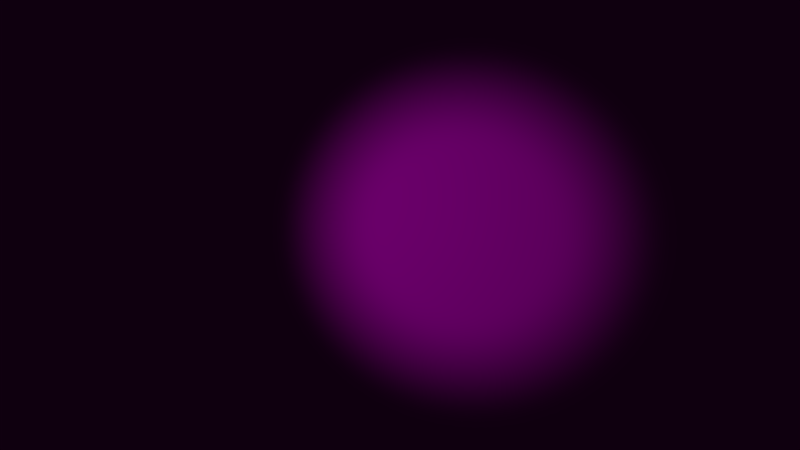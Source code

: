 # Source: la-weltall-shot1.blend  (saved by Blender 2.76.0; exported with 4.5.12 LTS)
import bpy
from mathutils import Matrix  # noqa: F401  (used for matrix-valued properties, if any)

bpy.ops.wm.read_factory_settings(use_empty=True)
scene = bpy.context.scene
scene.name = 'Scene'

# ---- collections
col_collection_1 = bpy.data.collections.new('Collection 1'); scene.collection.children.link(col_collection_1)
col_schiff = bpy.data.collections.new('schiff')  # instanced only; not linked into the scene
col_earth = bpy.data.collections.new('earth')  # instanced only; not linked into the scene

# ---- images (referenced by path relative to the original .blend; pixels are not part of the script)
import os
ASSET_DIR = os.environ.get("B2B_ASSET_DIR", "")  # directory of the original .blend (textures are referenced by path, not embedded)
HERE = os.path.dirname(os.path.abspath(__file__))  # packed textures are extracted next to this script under _unpacked/

def load_image(name, relpath, width, height, colorspace="sRGB"):
    """Load a texture the original file referenced (path relative to the .blend, or extracted next to this script)."""
    p = next((c for c in (os.path.join(HERE, relpath), os.path.join(ASSET_DIR, relpath)) if relpath and os.path.exists(c)), "")
    if p:
        img = bpy.data.images.load(p, check_existing=True)
        img.name = name
    else:  # same state as the original file: an image datablock whose file is absent (Cycles renders it pink)
        img = bpy.data.images.new(name, width, height)
        img.source = "FILE"
        img.filepath = "//" + (relpath or name)
    img.colorspace_settings.name = colorspace
    return img
img_space_jpg = load_image('Space.jpg', 'Space.jpg', 1024, 1024, 'sRGB')

# ---- materials (node trees are filled in below, after node groups)
mat_material_004 = bpy.data.materials.new('Material.004')
mat_material_004.alpha_threshold = 0.0
mat_material_004.preview_render_type = 'FLAT'
mat_material_004.roughness = 0.5

# ---- material node trees
mat_material_004.use_nodes = True; mat_material_004.node_tree.nodes.clear()
_N = mat_material_004.node_tree.nodes; _L = mat_material_004.node_tree.links
n0 = _N.new('ShaderNodeOutputMaterial'); n0.name = 'Material Output'; n0.location = (300, 300)
n1 = _N.new('ShaderNodeBsdfDiffuse'); n1.name = 'Diffuse BSDF'; n1.location = (10, 300)
n2 = _N.new('ShaderNodeTexImage'); n2.name = 'Image Texture'; n2.location = (-190, 300)
n2.width = 140
n2.image = img_space_jpg
_L.new(n1.outputs[0], n0.inputs[0])
_L.new(n2.outputs[0], n1.inputs[0])
n0.is_active_output = True

# ---- world
world_world = bpy.data.worlds.new('World'); scene.world = world_world
world_world.color = (0.004896, 0.004896, 0.004896)
world_world.use_sun_shadow = False
world_world.sun_shadow_jitter_overblur = 0.0
world_world.cycles.sampling_method = 'MANUAL'
world_world.cycles.sample_map_resolution = 256

# ---- cameras
cam_camera = bpy.data.cameras.new('Camera')
cam_camera.clip_end = 100.0
cam_camera.lens = 20.2
cam_camera.sensor_width = 32.0
cam_camera.sensor_height = 18.0
cam_camera.display_size = 2.0
cam_camera.dof.focus_distance = 0.0

# ---- lights
light_sun = bpy.data.lights.new('Sun', 'SPOT')
light_sun.transmission_factor = 0.0
light_sun.energy = 965.1
light_sun.shadow_buffer_clip_start = 0.5
light_sun.shadow_soft_size = 1.272
light_sun.shadow_maximum_resolution = 0.006
light_sun.use_absolute_resolution = True
light_sun.spot_blend = 0.4857
light_sun.spot_size = 0.6615
light_sun.cycles.use_multiple_importance_sampling = False

# ---- meshes
me_plane = bpy.data.meshes.new('Plane')
me_plane.from_pydata([(-1.0, -1.0, 0.0), (1.0, -1.0, 0.0), (-1.0, 1.0, 0.0), (1.0, 1.0, 0.0)], [], [(0, 1, 3, 2)])
me_plane.polygons.foreach_set('use_smooth', [True] * 1)
_uv = me_plane.uv_layers.new(name='UVMap')
_uv.uv.foreach_set('vector', [0.3369, 0.6786, 0.3369, 0.219, 0.6082, 0.2772, 0.6082, 0.6416])
me_plane.materials.append(mat_material_004)
me_plane.use_remesh_preserve_volume = False
me_plane.use_remesh_preserve_attributes = False
me_plane.use_mirror_vertex_groups = False
me_plane.update()

# ---- objects
ob_schiff = bpy.data.objects.new('schiff', None)
ob_earth = bpy.data.objects.new('earth', None)
ob_sun = bpy.data.objects.new('Sun', light_sun)
ob_plane_001 = bpy.data.objects.new('Plane.001', me_plane)
ob_camera = bpy.data.objects.new('Camera', cam_camera)

# ---- transforms, parenting, visibility, modifiers, constraints
ob_schiff.location = (3.451, -2.009, 0.6025)
ob_schiff.rotation_euler = (0.0, 0.0, -1.047)
ob_schiff.empty_image_offset = (0.0, 0.0)
ob_schiff.show_instancer_for_render = False
ob_schiff.instance_type = 'COLLECTION'
ob_schiff.lineart.crease_threshold = 0.0
ob_earth.location = (0.0, 0.0, 0.0)
ob_earth.rotation_euler = (0.0, 0.0, 0.7453)
ob_earth.empty_image_offset = (0.0, 0.0)
ob_earth.show_instancer_for_render = False
ob_earth.instance_type = 'COLLECTION'
ob_earth.lineart.crease_threshold = 0.0
ob_sun.location = (4.397, -3.831, 2.0)
ob_sun.rotation_euler = (0.0, 1.382, -0.6597)
ob_sun.lineart.crease_threshold = 0.0
ob_plane_001.location = (-6.95, 2.78, -0.03)
ob_plane_001.rotation_euler = (0.0, 1.45, -0.3962)
ob_plane_001.scale = (7.86, 12.37, 1.0)
ob_plane_001.lineart.crease_threshold = 0.0
ob_camera.location = (7.0, -2.8, 1.7)
ob_camera.rotation_euler = (1.429, 0.0, 1.185)
ob_camera.lineart.crease_threshold = 0.0
ob_schiff.instance_collection = None
ob_earth.instance_collection = None

# ---- collection membership
col_collection_1.objects.link(ob_schiff)
col_collection_1.objects.link(ob_earth)
col_collection_1.objects.link(ob_sun)
col_collection_1.objects.link(ob_plane_001)
col_collection_1.objects.link(ob_camera)

# ---- scene / render settings (as saved in the file)
scene.camera = ob_camera
scene.frame_start = 1; scene.frame_end = 180; scene.frame_set(0)
scene.render.engine = 'CYCLES'
scene.render.resolution_percentage = 50
scene.render.dither_intensity = 0.0
scene.cycles.use_denoising = False
scene.cycles.samples = 10
scene.cycles.sampling_pattern = 'TABULATED_SOBOL'
scene.cycles.light_sampling_threshold = 0.0
scene.cycles.use_adaptive_sampling = False
scene.cycles.use_light_tree = False
scene.cycles.blur_glossy = 0.0
scene.cycles.pixel_filter_type = 'GAUSSIAN'
scene.cycles.sample_clamp_indirect = 0.0
scene.view_settings.view_transform = 'Standard'
bpy.context.view_layer.update()
